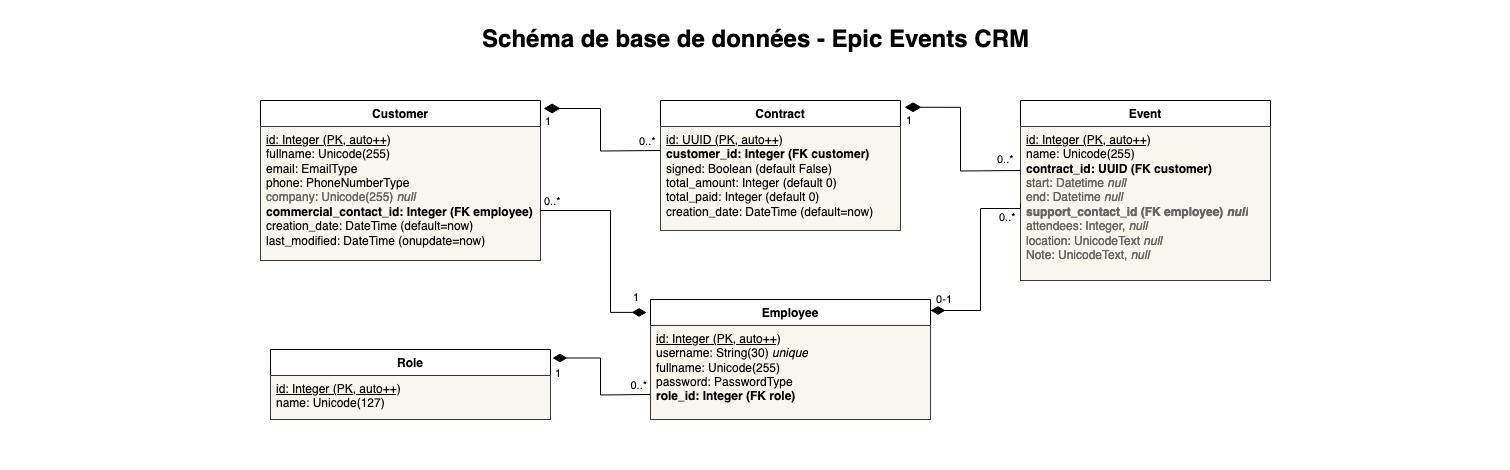

The diagram above was exported from draw.io. Its source (the exported page's mxGraphModel, read from the mxfile embedded in the PNG):
<mxGraphModel dx="1432" dy="1977" grid="1" gridSize="10" guides="1" tooltips="1" connect="1" arrows="1" fold="1" page="1" pageScale="1.5" pageWidth="1169" pageHeight="826" background="#ffffff" math="0" shadow="0">
  <root>
    <mxCell id="0" style=";html=1;" />
    <mxCell id="1" style=";html=1;" parent="0" />
    <mxCell id="bfsdoGr6y6SmA8d8TXTI-3" value="" style="rounded=0;whiteSpace=wrap;html=1;strokeColor=none;" vertex="1" parent="1">
      <mxGeometry x="610" y="-740" width="1080" height="470" as="geometry" />
    </mxCell>
    <mxCell id="1672d66443f91eb5-23" value="Schéma de base de données - Epic Events CRM" style="text;strokeColor=none;fillColor=none;html=1;fontSize=24;fontStyle=1;verticalAlign=middle;align=center;" parent="1" vertex="1">
      <mxGeometry x="380" y="-720" width="1510" height="40" as="geometry" />
    </mxCell>
    <mxCell id="kvzmL6wJdY1qMT2bFeaq-1" value="Customer" style="swimlane;fontStyle=1;align=center;verticalAlign=top;childLayout=stackLayout;horizontal=1;startSize=26;horizontalStack=0;resizeParent=1;resizeParentMax=0;resizeLast=0;collapsible=1;marginBottom=0;whiteSpace=wrap;html=1;" parent="1" vertex="1">
      <mxGeometry x="640" y="-640" width="280" height="160" as="geometry">
        <mxRectangle x="630" y="-620" width="100" height="30" as="alternateBounds" />
      </mxGeometry>
    </mxCell>
    <mxCell id="kvzmL6wJdY1qMT2bFeaq-2" value="&lt;div&gt;&lt;u&gt;id: Integer (PK, auto++)&lt;/u&gt;&lt;br&gt;&lt;/div&gt;&lt;div&gt;fullname: Unicode(255)&lt;br&gt;&lt;/div&gt;&lt;div&gt;email: EmailType&lt;br&gt;&lt;/div&gt;&lt;div&gt;phone: PhoneNumberType&lt;/div&gt;&lt;div&gt;&lt;font color=&quot;#666666&quot;&gt;company: Unicode(255)&lt;i&gt; null&lt;/i&gt;&lt;/font&gt;&lt;/div&gt;&lt;div&gt;&lt;b&gt;commercial_contact_id: Integer (FK employee)&lt;/b&gt;&lt;/div&gt;&lt;div&gt;creation_date: DateTime (default=now)&lt;br&gt;&lt;/div&gt;&lt;div&gt;last_modified: DateTime (onupdate=now)&lt;br&gt;&lt;/div&gt;&lt;div&gt;&lt;br&gt;&lt;/div&gt;&lt;div&gt;&lt;br&gt;&lt;/div&gt;" style="text;strokeColor=#36393d;fillColor=#f9f7ed;align=left;verticalAlign=top;spacingLeft=4;spacingRight=4;overflow=hidden;rotatable=0;points=[[0,0.5],[1,0.5]];portConstraint=eastwest;whiteSpace=wrap;html=1;" parent="kvzmL6wJdY1qMT2bFeaq-1" vertex="1">
      <mxGeometry y="26" width="280" height="134" as="geometry" />
    </mxCell>
    <mxCell id="kvzmL6wJdY1qMT2bFeaq-7" value="Contract" style="swimlane;fontStyle=1;align=center;verticalAlign=top;childLayout=stackLayout;horizontal=1;startSize=26;horizontalStack=0;resizeParent=1;resizeParentMax=0;resizeLast=0;collapsible=1;marginBottom=0;whiteSpace=wrap;html=1;" parent="1" vertex="1">
      <mxGeometry x="1040" y="-640" width="240" height="130" as="geometry">
        <mxRectangle x="630" y="-620" width="100" height="30" as="alternateBounds" />
      </mxGeometry>
    </mxCell>
    <mxCell id="kvzmL6wJdY1qMT2bFeaq-8" value="&lt;div&gt;&lt;u&gt;id: UUID (PK, auto++)&lt;/u&gt;&lt;br&gt;&lt;/div&gt;&lt;div&gt;&lt;b&gt;customer_id: Integer (FK customer)&lt;/b&gt;&lt;/div&gt;&lt;div&gt;signed: Boolean (default False)&lt;br&gt;&lt;/div&gt;&lt;div&gt; total_amount: Integer (default 0)&lt;br&gt;&lt;/div&gt;&lt;div&gt;total_paid: Integer (default 0)&lt;br&gt;&lt;/div&gt;&lt;div&gt;creation_date: DateTime (default=now)&lt;br&gt;&lt;/div&gt;&lt;div&gt;&lt;br&gt;&lt;/div&gt;&lt;div&gt;&lt;br&gt;&lt;/div&gt;" style="text;strokeColor=#36393d;fillColor=#f9f7ed;align=left;verticalAlign=top;spacingLeft=4;spacingRight=4;overflow=hidden;rotatable=0;points=[[0,0.5],[1,0.5]];portConstraint=eastwest;whiteSpace=wrap;html=1;" parent="kvzmL6wJdY1qMT2bFeaq-7" vertex="1">
      <mxGeometry y="26" width="240" height="104" as="geometry" />
    </mxCell>
    <mxCell id="kvzmL6wJdY1qMT2bFeaq-11" value="Event" style="swimlane;fontStyle=1;align=center;verticalAlign=top;childLayout=stackLayout;horizontal=1;startSize=26;horizontalStack=0;resizeParent=1;resizeParentMax=0;resizeLast=0;collapsible=1;marginBottom=0;whiteSpace=wrap;html=1;" parent="1" vertex="1">
      <mxGeometry x="1400" y="-640" width="250" height="180" as="geometry">
        <mxRectangle x="630" y="-620" width="100" height="30" as="alternateBounds" />
      </mxGeometry>
    </mxCell>
    <mxCell id="kvzmL6wJdY1qMT2bFeaq-12" value="&lt;div&gt;&lt;u&gt;id: Integer (PK, auto++)&lt;/u&gt;&lt;/div&gt;&lt;div&gt;name: Unicode(255)&lt;br&gt;&lt;/div&gt;&lt;div&gt;&lt;b&gt;contract_id: UUID (FK customer)&lt;/b&gt;&lt;/div&gt;&lt;div&gt;&lt;font color=&quot;#666666&quot;&gt;start: Datetime &lt;i&gt;null&lt;/i&gt;&lt;/font&gt;&lt;/div&gt;&lt;div&gt;&lt;font color=&quot;#666666&quot;&gt;end: Datetime &lt;i&gt;null&lt;/i&gt;&lt;/font&gt;&lt;/div&gt;&lt;div&gt;&lt;font color=&quot;#666666&quot;&gt;&lt;b&gt;support_contact_id (FK employee) &lt;i&gt;null &lt;/i&gt;&lt;br&gt;&lt;/b&gt;&lt;/font&gt;&lt;/div&gt;&lt;div&gt;&lt;div&gt;&lt;font color=&quot;#666666&quot;&gt;attendees: Integer, &lt;i&gt;null&lt;/i&gt;&lt;/font&gt;&lt;/div&gt;&lt;/div&gt;&lt;div&gt;&lt;font color=&quot;#666666&quot;&gt;location: UnicodeText &lt;i&gt;null&lt;/i&gt;&lt;/font&gt;&lt;/div&gt;&lt;div&gt;&lt;font color=&quot;#666666&quot;&gt;Note: UnicodeText, &lt;i&gt;null&lt;/i&gt;&lt;/font&gt;&lt;/div&gt;&lt;div&gt;&lt;br&gt;&lt;/div&gt;&lt;div&gt;&lt;br&gt;&lt;/div&gt;" style="text;strokeColor=#36393d;fillColor=#f9f7ed;align=left;verticalAlign=top;spacingLeft=4;spacingRight=4;overflow=hidden;rotatable=0;points=[[0,0.5],[1,0.5]];portConstraint=eastwest;whiteSpace=wrap;html=1;" parent="kvzmL6wJdY1qMT2bFeaq-11" vertex="1">
      <mxGeometry y="26" width="250" height="154" as="geometry" />
    </mxCell>
    <mxCell id="kvzmL6wJdY1qMT2bFeaq-14" value="Employee" style="swimlane;fontStyle=1;align=center;verticalAlign=top;childLayout=stackLayout;horizontal=1;startSize=26;horizontalStack=0;resizeParent=1;resizeParentMax=0;resizeLast=0;collapsible=1;marginBottom=0;whiteSpace=wrap;html=1;" parent="1" vertex="1">
      <mxGeometry x="1030" y="-441.02" width="280" height="120" as="geometry">
        <mxRectangle x="630" y="-620" width="100" height="30" as="alternateBounds" />
      </mxGeometry>
    </mxCell>
    <mxCell id="kvzmL6wJdY1qMT2bFeaq-15" value="&lt;div&gt;&lt;u&gt;id: Integer (PK, auto++)&lt;/u&gt;&lt;/div&gt;&lt;div&gt;username: String(30) &lt;i&gt;unique&lt;/i&gt;&lt;br&gt;&lt;/div&gt;&lt;div&gt;fullname: Unicode(255)&lt;br&gt;&lt;/div&gt;&lt;div&gt;password: PasswordType&lt;/div&gt;&lt;div&gt;&lt;b&gt;role_id: Integer (FK role)&lt;/b&gt;&lt;br&gt;&lt;/div&gt;&lt;div&gt;&lt;br&gt;&lt;/div&gt;" style="text;strokeColor=#36393d;fillColor=#f9f7ed;align=left;verticalAlign=top;spacingLeft=4;spacingRight=4;overflow=hidden;rotatable=0;points=[[0,0.5],[1,0.5]];portConstraint=eastwest;whiteSpace=wrap;html=1;" parent="kvzmL6wJdY1qMT2bFeaq-14" vertex="1">
      <mxGeometry y="26" width="280" height="94" as="geometry" />
    </mxCell>
    <mxCell id="kvzmL6wJdY1qMT2bFeaq-29" value="" style="endArrow=none;html=1;endSize=12;startArrow=diamondThin;startSize=14;startFill=1;edgeStyle=orthogonalEdgeStyle;rounded=0;endFill=0;exitX=1.017;exitY=0.052;exitDx=0;exitDy=0;exitPerimeter=0;" parent="1" edge="1" source="kvzmL6wJdY1qMT2bFeaq-7">
      <mxGeometry relative="1" as="geometry">
        <mxPoint x="1290" y="-630" as="sourcePoint" />
        <mxPoint x="1400" y="-570" as="targetPoint" />
      </mxGeometry>
    </mxCell>
    <mxCell id="kvzmL6wJdY1qMT2bFeaq-30" value="0..*" style="edgeLabel;resizable=0;html=1;align=left;verticalAlign=top;" parent="kvzmL6wJdY1qMT2bFeaq-29" connectable="0" vertex="1">
      <mxGeometry x="-1" relative="1" as="geometry">
        <mxPoint x="91" y="39" as="offset" />
      </mxGeometry>
    </mxCell>
    <mxCell id="kvzmL6wJdY1qMT2bFeaq-31" value="1" style="edgeLabel;resizable=0;html=1;align=right;verticalAlign=top;" parent="kvzmL6wJdY1qMT2bFeaq-29" connectable="0" vertex="1">
      <mxGeometry x="1" relative="1" as="geometry">
        <mxPoint x="-108" y="-63" as="offset" />
      </mxGeometry>
    </mxCell>
    <mxCell id="kvzmL6wJdY1qMT2bFeaq-32" value="" style="endArrow=diamondThin;html=1;endSize=12;startArrow=none;startSize=14;startFill=0;edgeStyle=orthogonalEdgeStyle;rounded=0;endFill=1;exitX=0;exitY=0.5;exitDx=0;exitDy=0;" parent="1" source="kvzmL6wJdY1qMT2bFeaq-12" edge="1">
      <mxGeometry x="0.0293" y="-50" relative="1" as="geometry">
        <mxPoint x="1310" y="-380" as="sourcePoint" />
        <mxPoint x="1310" y="-430" as="targetPoint" />
        <Array as="points">
          <mxPoint x="1400" y="-532" />
          <mxPoint x="1360" y="-532" />
          <mxPoint x="1360" y="-430" />
          <mxPoint x="1312" y="-430" />
        </Array>
        <mxPoint as="offset" />
      </mxGeometry>
    </mxCell>
    <mxCell id="kvzmL6wJdY1qMT2bFeaq-33" value="0..*" style="edgeLabel;resizable=0;html=1;align=left;verticalAlign=top;" parent="kvzmL6wJdY1qMT2bFeaq-32" connectable="0" vertex="1">
      <mxGeometry x="-1" relative="1" as="geometry">
        <mxPoint x="-23" y="1" as="offset" />
      </mxGeometry>
    </mxCell>
    <mxCell id="kvzmL6wJdY1qMT2bFeaq-34" value="0-1" style="edgeLabel;resizable=0;html=1;align=right;verticalAlign=top;" parent="kvzmL6wJdY1qMT2bFeaq-32" connectable="0" vertex="1">
      <mxGeometry x="1" relative="1" as="geometry">
        <mxPoint x="22" y="-24" as="offset" />
      </mxGeometry>
    </mxCell>
    <mxCell id="kvzmL6wJdY1qMT2bFeaq-35" value="" style="endArrow=none;html=1;endSize=12;startArrow=diamondThin;startSize=14;startFill=1;edgeStyle=orthogonalEdgeStyle;rounded=0;endFill=0;exitX=1.011;exitY=0.05;exitDx=0;exitDy=0;exitPerimeter=0;" parent="1" edge="1" source="kvzmL6wJdY1qMT2bFeaq-1">
      <mxGeometry relative="1" as="geometry">
        <mxPoint x="920" y="-590" as="sourcePoint" />
        <mxPoint x="1040" y="-590" as="targetPoint" />
      </mxGeometry>
    </mxCell>
    <mxCell id="kvzmL6wJdY1qMT2bFeaq-36" value="0..*" style="edgeLabel;resizable=0;html=1;align=left;verticalAlign=top;" parent="kvzmL6wJdY1qMT2bFeaq-35" connectable="0" vertex="1">
      <mxGeometry x="-1" relative="1" as="geometry">
        <mxPoint x="94" y="20" as="offset" />
      </mxGeometry>
    </mxCell>
    <mxCell id="kvzmL6wJdY1qMT2bFeaq-37" value="1" style="edgeLabel;resizable=0;html=1;align=right;verticalAlign=top;" parent="kvzmL6wJdY1qMT2bFeaq-35" connectable="0" vertex="1">
      <mxGeometry x="1" relative="1" as="geometry">
        <mxPoint x="-109" y="-42" as="offset" />
      </mxGeometry>
    </mxCell>
    <mxCell id="kvzmL6wJdY1qMT2bFeaq-38" value="" style="endArrow=diamondThin;html=1;endSize=12;startArrow=none;startSize=14;startFill=0;edgeStyle=orthogonalEdgeStyle;rounded=0;endFill=1;entryX=-0.014;entryY=0.108;entryDx=0;entryDy=0;entryPerimeter=0;" parent="1" edge="1" target="kvzmL6wJdY1qMT2bFeaq-14">
      <mxGeometry x="0.0293" y="-50" relative="1" as="geometry">
        <mxPoint x="920" y="-530" as="sourcePoint" />
        <mxPoint x="1010" y="-430" as="targetPoint" />
        <Array as="points">
          <mxPoint x="990" y="-530" />
          <mxPoint x="990" y="-428" />
        </Array>
        <mxPoint as="offset" />
      </mxGeometry>
    </mxCell>
    <mxCell id="kvzmL6wJdY1qMT2bFeaq-39" value="0..*" style="edgeLabel;resizable=0;html=1;align=left;verticalAlign=top;" parent="kvzmL6wJdY1qMT2bFeaq-38" connectable="0" vertex="1">
      <mxGeometry x="-1" relative="1" as="geometry">
        <mxPoint x="2" y="-22" as="offset" />
      </mxGeometry>
    </mxCell>
    <mxCell id="kvzmL6wJdY1qMT2bFeaq-40" value="1" style="edgeLabel;resizable=0;html=1;align=right;verticalAlign=top;" parent="kvzmL6wJdY1qMT2bFeaq-38" connectable="0" vertex="1">
      <mxGeometry x="1" relative="1" as="geometry">
        <mxPoint x="-7" y="-28" as="offset" />
      </mxGeometry>
    </mxCell>
    <mxCell id="kvzmL6wJdY1qMT2bFeaq-45" value="" style="line;strokeWidth=1;fillColor=none;align=left;verticalAlign=middle;spacingTop=-1;spacingLeft=3;spacingRight=3;rotatable=0;labelPosition=right;points=[];portConstraint=eastwest;strokeColor=inherit;" parent="1" vertex="1">
      <mxGeometry x="1150" y="-421.02" width="40" height="8" as="geometry" />
    </mxCell>
    <mxCell id="kvzmL6wJdY1qMT2bFeaq-70" value="Role" style="swimlane;fontStyle=1;align=center;verticalAlign=top;childLayout=stackLayout;horizontal=1;startSize=26;horizontalStack=0;resizeParent=1;resizeParentMax=0;resizeLast=0;collapsible=1;marginBottom=0;whiteSpace=wrap;html=1;" parent="1" vertex="1">
      <mxGeometry x="650" y="-391.02" width="280" height="70" as="geometry">
        <mxRectangle x="630" y="-620" width="100" height="30" as="alternateBounds" />
      </mxGeometry>
    </mxCell>
    <mxCell id="kvzmL6wJdY1qMT2bFeaq-71" value="&lt;div&gt;&lt;u&gt;id: Integer (PK, auto++)&lt;/u&gt;&lt;/div&gt;&lt;div&gt;name: Unicode(127)&lt;br&gt;&lt;/div&gt;&lt;div&gt;&lt;br&gt;&lt;/div&gt;&lt;div&gt;&lt;br&gt;&lt;/div&gt;" style="text;strokeColor=#36393d;fillColor=#f9f7ed;align=left;verticalAlign=top;spacingLeft=4;spacingRight=4;overflow=hidden;rotatable=0;points=[[0,0.5],[1,0.5]];portConstraint=eastwest;whiteSpace=wrap;html=1;" parent="kvzmL6wJdY1qMT2bFeaq-70" vertex="1">
      <mxGeometry y="26" width="280" height="44" as="geometry" />
    </mxCell>
    <mxCell id="kvzmL6wJdY1qMT2bFeaq-73" value="" style="endArrow=diamondThin;html=1;endSize=12;startArrow=none;startSize=14;startFill=0;edgeStyle=orthogonalEdgeStyle;rounded=0;endFill=1;entryX=1.007;entryY=0.122;entryDx=0;entryDy=0;entryPerimeter=0;" parent="1" target="kvzmL6wJdY1qMT2bFeaq-70" edge="1">
      <mxGeometry relative="1" as="geometry">
        <mxPoint x="1030" y="-346.02" as="sourcePoint" />
        <mxPoint x="940" y="-333.02" as="targetPoint" />
      </mxGeometry>
    </mxCell>
    <mxCell id="kvzmL6wJdY1qMT2bFeaq-74" value="1" style="edgeLabel;resizable=0;html=1;align=left;verticalAlign=top;" parent="kvzmL6wJdY1qMT2bFeaq-73" connectable="0" vertex="1">
      <mxGeometry x="-1" relative="1" as="geometry">
        <mxPoint x="-97" y="-34" as="offset" />
      </mxGeometry>
    </mxCell>
    <mxCell id="kvzmL6wJdY1qMT2bFeaq-75" value="0..*" style="edgeLabel;resizable=0;html=1;align=right;verticalAlign=top;" parent="kvzmL6wJdY1qMT2bFeaq-73" connectable="0" vertex="1">
      <mxGeometry x="1" relative="1" as="geometry">
        <mxPoint x="95" y="14" as="offset" />
      </mxGeometry>
    </mxCell>
  </root>
</mxGraphModel>